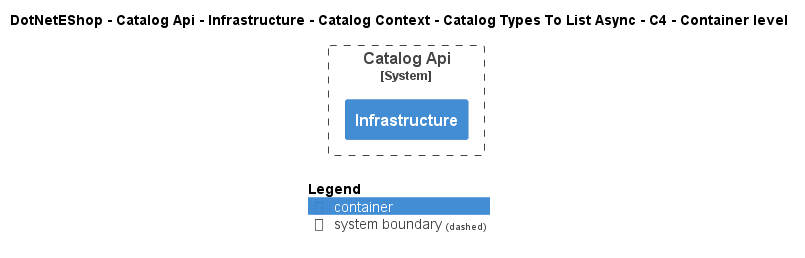

The diagram above was rendered by PlantUML. Its source (embedded in the PNG):
@startuml
!include ..\..\..\..\..\..\..\..\..\.c4s\C4_Container.puml

AddElementTag("c4interflow:lifecycle:new", $bgColor=green, $fontColor=#ffffff, $borderColor=green, $shadowing="False")
AddElementTag("c4interflow:lifecycle:changed", $bgColor=orange, $fontColor=#ffffff, $borderColor=orange, $shadowing="False")
AddElementTag("c4interflow:lifecycle:removed", $bgColor=red, $fontColor=#ffffff, $borderColor=red, $shadowing="False")

AddRelTag("c4interflow:lifecycle:new", $textColor=green, $lineColor=green)
AddRelTag("c4interflow:lifecycle:changed", $textColor=orange, $lineColor=orange)
AddRelTag("c4interflow:lifecycle:removed", $textColor=red, $lineColor=red)

SHOW_PERSON_PORTRAIT()
LAYOUT_TOP_DOWN()

skinparam linetype polyline

title DotNetEShop - Catalog Api - Infrastructure - Catalog Context - Catalog Types To List Async - C4 - Container level


System_Boundary(DotNetEShop.SoftwareSystems.CatalogApi, "Catalog Api") {
    Container(DotNetEShop.SoftwareSystems.CatalogApi.Containers.Infrastructure, "Infrastructure", "", "")
}



SHOW_LEGEND()
@enduml